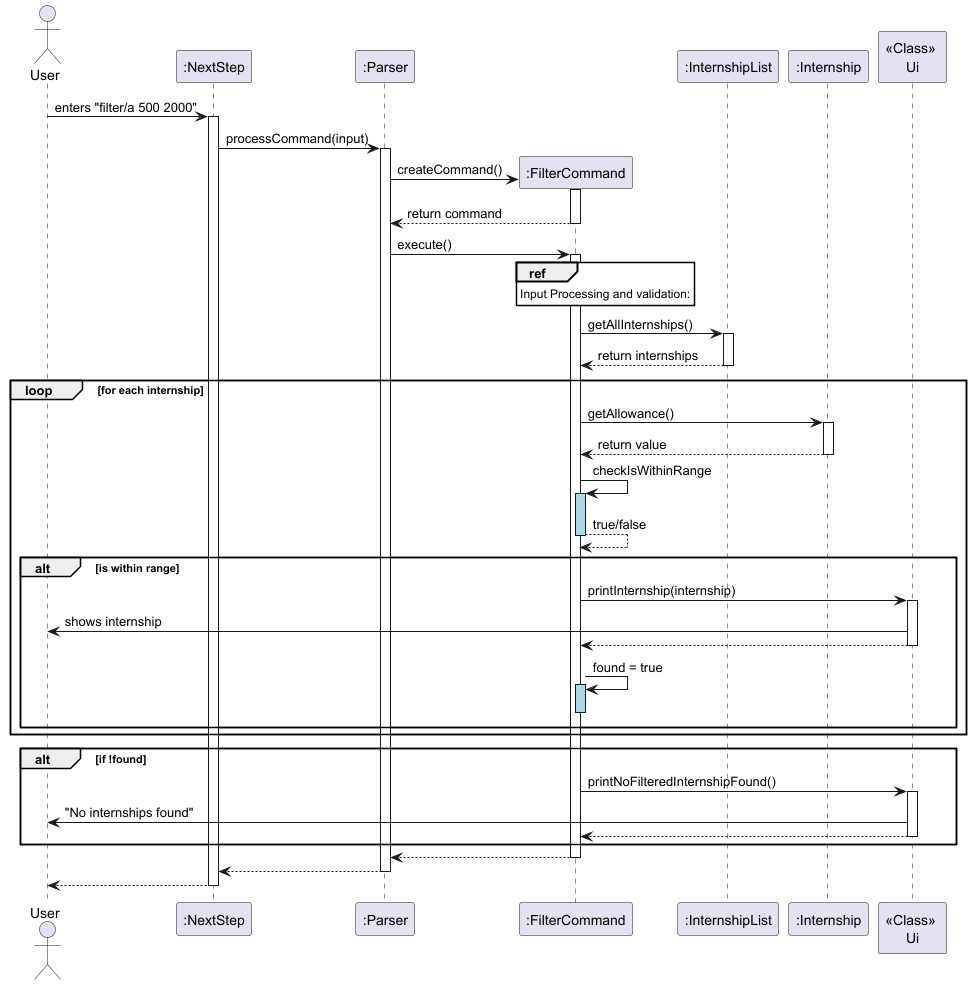

The diagram above was rendered by PlantUML. Its source (embedded in the PNG):
@startuml
actor User
participant ":NextStep" as NextStep
participant ":Parser" as Parser
participant ":FilterCommand" as FilterCommand
participant ":InternshipList" as InternshipList
participant ":Internship" as Internship
participant "<<Class>> \nUi" as Ui
skinparam sequenceReferenceBackgroundColor white

User -> NextStep : enters "filter/a 500 2000"
activate NextStep

NextStep -> Parser : processCommand(input)
activate Parser

create FilterCommand
Parser -> FilterCommand : createCommand()
activate FilterCommand
FilterCommand --> Parser : return command
deactivate FilterCommand

Parser -> FilterCommand : execute()
activate FilterCommand

ref over FilterCommand
  Input Processing and validation:
end ref

FilterCommand -> InternshipList : getAllInternships()
activate InternshipList
InternshipList --> FilterCommand : return internships
deactivate InternshipList

loop for each internship
  FilterCommand -> Internship : getAllowance()
  activate Internship
  Internship --> FilterCommand : return value
  deactivate Internship

  FilterCommand -> FilterCommand : checkIsWithinRange
  activate FilterCommand #lightblue
  FilterCommand --> FilterCommand : true/false
  deactivate FilterCommand

  alt is within range
    FilterCommand -> Ui : printInternship(internship)
    activate Ui
    Ui -> User : shows internship
    Ui --> FilterCommand
    deactivate Ui

    FilterCommand -> FilterCommand : found = true
    activate FilterCommand #lightblue
    deactivate FilterCommand
  end
end

alt if !found
  FilterCommand -> Ui : printNoFilteredInternshipFound()
  activate Ui
  Ui -> User : "No internships found"
  Ui --> FilterCommand
  deactivate Ui
end

FilterCommand --> Parser
deactivate FilterCommand

Parser --> NextStep
deactivate Parser

NextStep --> User
deactivate NextStep
@enduml